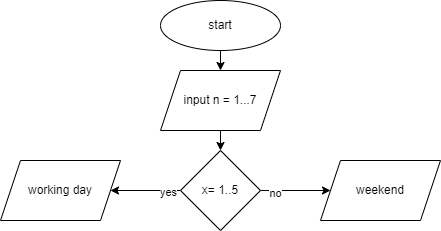

The diagram above was exported from draw.io. Its source (the exported page's mxGraphModel, read from the mxfile embedded in the PNG):
<mxGraphModel dx="564" dy="221" grid="1" gridSize="10" guides="1" tooltips="1" connect="1" arrows="1" fold="1" page="1" pageScale="1" pageWidth="827" pageHeight="1169" math="0" shadow="0">
  <root>
    <mxCell id="0" />
    <mxCell id="1" parent="0" />
    <mxCell id="4" value="" style="edgeStyle=none;html=1;" edge="1" parent="1" source="2" target="3">
      <mxGeometry relative="1" as="geometry" />
    </mxCell>
    <mxCell id="2" value="start" style="ellipse;whiteSpace=wrap;html=1;" vertex="1" parent="1">
      <mxGeometry x="240" y="10" width="120" height="50" as="geometry" />
    </mxCell>
    <mxCell id="6" value="" style="edgeStyle=none;html=1;" edge="1" parent="1" source="3" target="5">
      <mxGeometry relative="1" as="geometry" />
    </mxCell>
    <mxCell id="3" value="input n = 1...7" style="shape=parallelogram;perimeter=parallelogramPerimeter;whiteSpace=wrap;html=1;fixedSize=1;" vertex="1" parent="1">
      <mxGeometry x="240" y="80" width="120" height="60" as="geometry" />
    </mxCell>
    <mxCell id="8" value="" style="edgeStyle=none;html=1;" edge="1" parent="1" source="5" target="7">
      <mxGeometry relative="1" as="geometry" />
    </mxCell>
    <mxCell id="9" value="yes" style="edgeLabel;html=1;align=center;verticalAlign=middle;resizable=0;points=[];" vertex="1" connectable="0" parent="8">
      <mxGeometry x="-0.619" y="1" relative="1" as="geometry">
        <mxPoint as="offset" />
      </mxGeometry>
    </mxCell>
    <mxCell id="11" value="" style="edgeStyle=none;html=1;" edge="1" parent="1" source="5" target="10">
      <mxGeometry relative="1" as="geometry" />
    </mxCell>
    <mxCell id="12" value="no" style="edgeLabel;html=1;align=center;verticalAlign=middle;resizable=0;points=[];" vertex="1" connectable="0" parent="11">
      <mxGeometry x="-0.6095" y="-2" relative="1" as="geometry">
        <mxPoint as="offset" />
      </mxGeometry>
    </mxCell>
    <mxCell id="5" value="x= 1..5" style="rhombus;whiteSpace=wrap;html=1;" vertex="1" parent="1">
      <mxGeometry x="260" y="160" width="80" height="80" as="geometry" />
    </mxCell>
    <mxCell id="7" value="working day" style="shape=parallelogram;perimeter=parallelogramPerimeter;whiteSpace=wrap;html=1;fixedSize=1;" vertex="1" parent="1">
      <mxGeometry x="80" y="170" width="120" height="60" as="geometry" />
    </mxCell>
    <mxCell id="10" value="weekend" style="shape=parallelogram;perimeter=parallelogramPerimeter;whiteSpace=wrap;html=1;fixedSize=1;" vertex="1" parent="1">
      <mxGeometry x="400" y="170" width="120" height="60" as="geometry" />
    </mxCell>
  </root>
</mxGraphModel>